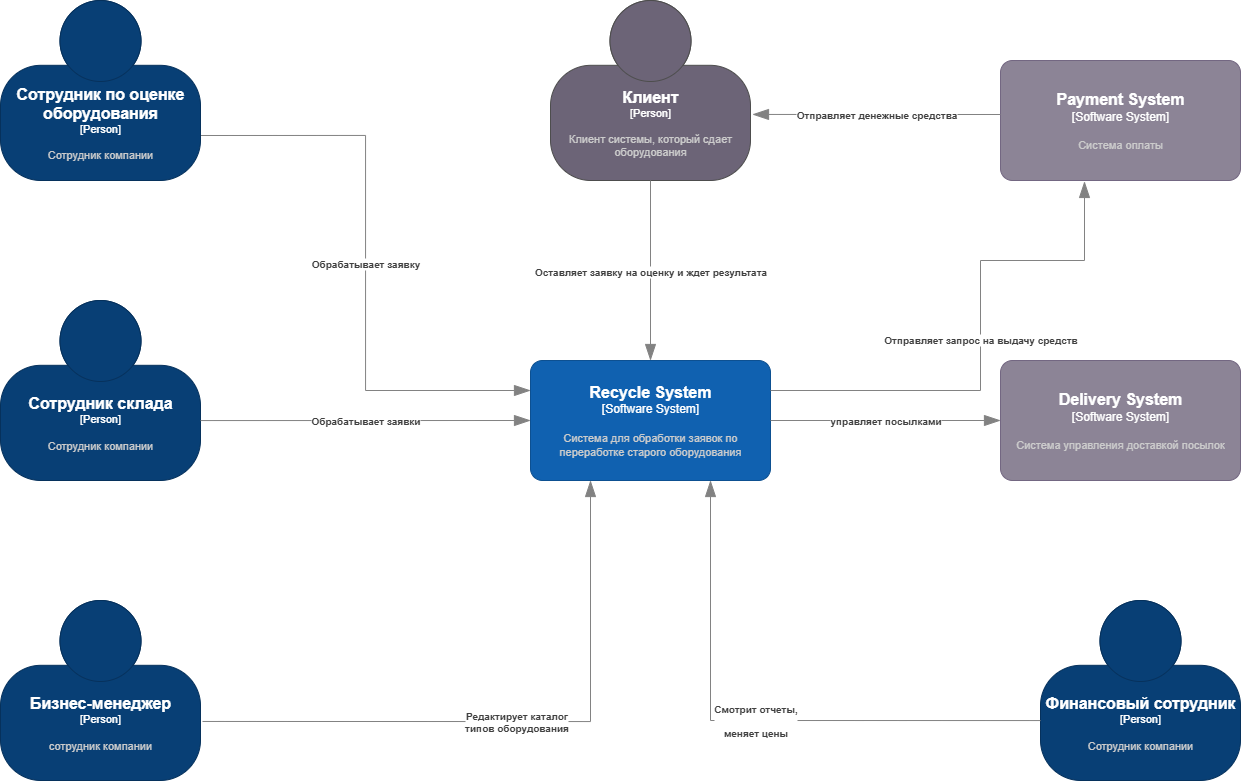

The diagram above was exported from draw.io. Its source (the exported page's mxGraphModel, read from the mxfile embedded in the PNG):
<mxGraphModel dx="1678" dy="914" grid="1" gridSize="10" guides="1" tooltips="1" connect="1" arrows="1" fold="1" page="1" pageScale="1" pageWidth="4681" pageHeight="3300" math="0" shadow="0">
  <root>
    <mxCell id="0" />
    <mxCell id="1" parent="0" />
    <object placeholders="1" c4Name="Recycle System" c4Type="Software System" c4Description="Система для обработки заявок по переработке старого оборудования " label="&lt;font style=&quot;font-size: 16px&quot;&gt;&lt;b&gt;%c4Name%&lt;/b&gt;&lt;/font&gt;&lt;div&gt;[%c4Type%]&lt;/div&gt;&lt;br&gt;&lt;div&gt;&lt;font style=&quot;font-size: 11px&quot;&gt;&lt;font color=&quot;#cccccc&quot;&gt;%c4Description%&lt;/font&gt;&lt;/div&gt;" id="gbsSxIu1CvI-wmO-M5Eq-2">
      <mxCell style="rounded=1;whiteSpace=wrap;html=1;labelBackgroundColor=none;fillColor=#1061B0;fontColor=#ffffff;align=center;arcSize=10;strokeColor=#0D5091;metaEdit=1;resizable=0;points=[[0.25,0,0],[0.5,0,0],[0.75,0,0],[1,0.25,0],[1,0.5,0],[1,0.75,0],[0.75,1,0],[0.5,1,0],[0.25,1,0],[0,0.75,0],[0,0.5,0],[0,0.25,0]];" vertex="1" parent="1">
        <mxGeometry x="700" y="770" width="240" height="120" as="geometry" />
      </mxCell>
    </object>
    <object placeholders="1" c4Name="Клиент" c4Type="Person" c4Description="Клиент системы, который сдает оборудования " label="&lt;font style=&quot;font-size: 16px&quot;&gt;&lt;b&gt;%c4Name%&lt;/b&gt;&lt;/font&gt;&lt;div&gt;[%c4Type%]&lt;/div&gt;&lt;br&gt;&lt;div&gt;&lt;font style=&quot;font-size: 11px&quot;&gt;&lt;font color=&quot;#cccccc&quot;&gt;%c4Description%&lt;/font&gt;&lt;/div&gt;" id="gbsSxIu1CvI-wmO-M5Eq-3">
      <mxCell style="html=1;fontSize=11;dashed=0;whiteSpace=wrap;fillColor=#6C6477;strokeColor=#4D4D4D;fontColor=#ffffff;shape=mxgraph.c4.person2;align=center;metaEdit=1;points=[[0.5,0,0],[1,0.5,0],[1,0.75,0],[0.75,1,0],[0.5,1,0],[0.25,1,0],[0,0.75,0],[0,0.5,0]];resizable=0;" vertex="1" parent="1">
        <mxGeometry x="720" y="410" width="200" height="180" as="geometry" />
      </mxCell>
    </object>
    <object placeholders="1" c4Type="Relationship" c4Description="Оставляет заявку на оценку и ждет результата" label="&lt;div style=&quot;text-align: left&quot;&gt;&lt;div style=&quot;text-align: center&quot;&gt;&lt;b&gt;%c4Description%&lt;/b&gt;&lt;/div&gt;" id="gbsSxIu1CvI-wmO-M5Eq-5">
      <mxCell style="endArrow=blockThin;html=1;fontSize=10;fontColor=#404040;strokeWidth=1;endFill=1;strokeColor=#828282;elbow=vertical;metaEdit=1;endSize=14;startSize=14;jumpStyle=arc;jumpSize=16;rounded=0;edgeStyle=orthogonalEdgeStyle;exitX=0.5;exitY=1;exitDx=0;exitDy=0;exitPerimeter=0;entryX=0.5;entryY=0;entryDx=0;entryDy=0;entryPerimeter=0;" edge="1" parent="1" source="gbsSxIu1CvI-wmO-M5Eq-3" target="gbsSxIu1CvI-wmO-M5Eq-2">
        <mxGeometry width="240" relative="1" as="geometry">
          <mxPoint x="480" y="680" as="sourcePoint" />
          <mxPoint x="720" y="680" as="targetPoint" />
          <mxPoint as="offset" />
        </mxGeometry>
      </mxCell>
    </object>
    <object placeholders="1" c4Name="Сотрудник склада " c4Type="Person" c4Description="Сотрудник компании" label="&lt;font style=&quot;font-size: 16px&quot;&gt;&lt;b&gt;%c4Name%&lt;/b&gt;&lt;/font&gt;&lt;div&gt;[%c4Type%]&lt;/div&gt;&lt;br&gt;&lt;div&gt;&lt;font style=&quot;font-size: 11px&quot;&gt;&lt;font color=&quot;#cccccc&quot;&gt;%c4Description%&lt;/font&gt;&lt;/div&gt;" id="gbsSxIu1CvI-wmO-M5Eq-7">
      <mxCell style="html=1;fontSize=11;dashed=0;whiteSpace=wrap;fillColor=#083F75;strokeColor=#06315C;fontColor=#ffffff;shape=mxgraph.c4.person2;align=center;metaEdit=1;points=[[0.5,0,0],[1,0.5,0],[1,0.75,0],[0.75,1,0],[0.5,1,0],[0.25,1,0],[0,0.75,0],[0,0.5,0]];resizable=0;" vertex="1" parent="1">
        <mxGeometry x="170" y="710" width="200" height="180" as="geometry" />
      </mxCell>
    </object>
    <object placeholders="1" c4Name="Бизнес-менеджер" c4Type="Person" c4Description="сотрудник компании" label="&lt;font style=&quot;font-size: 16px&quot;&gt;&lt;b&gt;%c4Name%&lt;/b&gt;&lt;/font&gt;&lt;div&gt;[%c4Type%]&lt;/div&gt;&lt;br&gt;&lt;div&gt;&lt;font style=&quot;font-size: 11px&quot;&gt;&lt;font color=&quot;#cccccc&quot;&gt;%c4Description%&lt;/font&gt;&lt;/div&gt;" id="gbsSxIu1CvI-wmO-M5Eq-8">
      <mxCell style="html=1;fontSize=11;dashed=0;whiteSpace=wrap;fillColor=#083F75;strokeColor=#06315C;fontColor=#ffffff;shape=mxgraph.c4.person2;align=center;metaEdit=1;points=[[0.5,0,0],[1,0.5,0],[1,0.75,0],[0.75,1,0],[0.5,1,0],[0.25,1,0],[0,0.75,0],[0,0.5,0]];resizable=0;" vertex="1" parent="1">
        <mxGeometry x="170" y="1010" width="200" height="180" as="geometry" />
      </mxCell>
    </object>
    <object placeholders="1" c4Name="Delivery System " c4Type="Software System" c4Description="Система управления доставкой посылок " label="&lt;font style=&quot;font-size: 16px&quot;&gt;&lt;b&gt;%c4Name%&lt;/b&gt;&lt;/font&gt;&lt;div&gt;[%c4Type%]&lt;/div&gt;&lt;br&gt;&lt;div&gt;&lt;font style=&quot;font-size: 11px&quot;&gt;&lt;font color=&quot;#cccccc&quot;&gt;%c4Description%&lt;/font&gt;&lt;/div&gt;" id="gbsSxIu1CvI-wmO-M5Eq-9">
      <mxCell style="rounded=1;whiteSpace=wrap;html=1;labelBackgroundColor=none;fillColor=#8C8496;fontColor=#ffffff;align=center;arcSize=10;strokeColor=#736782;metaEdit=1;resizable=0;points=[[0.25,0,0],[0.5,0,0],[0.75,0,0],[1,0.25,0],[1,0.5,0],[1,0.75,0],[0.75,1,0],[0.5,1,0],[0.25,1,0],[0,0.75,0],[0,0.5,0],[0,0.25,0]];" vertex="1" parent="1">
        <mxGeometry x="1170" y="770" width="240" height="120" as="geometry" />
      </mxCell>
    </object>
    <object placeholders="1" c4Type="Relationship" c4Description="Обрабатывает заявку" label="&lt;div style=&quot;text-align: left&quot;&gt;&lt;div style=&quot;text-align: center&quot;&gt;&lt;b&gt;%c4Description%&lt;/b&gt;&lt;/div&gt;" id="gbsSxIu1CvI-wmO-M5Eq-11">
      <mxCell style="endArrow=blockThin;html=1;fontSize=10;fontColor=#404040;strokeWidth=1;endFill=1;strokeColor=#828282;elbow=vertical;metaEdit=1;endSize=14;startSize=14;jumpStyle=arc;jumpSize=16;rounded=0;edgeStyle=orthogonalEdgeStyle;exitX=1;exitY=0.75;exitDx=0;exitDy=0;exitPerimeter=0;entryX=0;entryY=0.25;entryDx=0;entryDy=0;entryPerimeter=0;" edge="1" parent="1" source="gbsSxIu1CvI-wmO-M5Eq-12" target="gbsSxIu1CvI-wmO-M5Eq-2">
        <mxGeometry width="240" relative="1" as="geometry">
          <mxPoint x="502" y="558.98" as="sourcePoint" />
          <mxPoint x="670" y="830" as="targetPoint" />
          <mxPoint as="offset" />
          <Array as="points">
            <mxPoint x="535" y="545" />
            <mxPoint x="535" y="800" />
          </Array>
        </mxGeometry>
      </mxCell>
    </object>
    <object placeholders="1" c4Name="Сотрудник по оценке оборудования" c4Type="Person" c4Description="Сотрудник компании" label="&lt;font style=&quot;font-size: 16px&quot;&gt;&lt;b&gt;%c4Name%&lt;/b&gt;&lt;/font&gt;&lt;div&gt;[%c4Type%]&lt;/div&gt;&lt;br&gt;&lt;div&gt;&lt;font style=&quot;font-size: 11px&quot;&gt;&lt;font color=&quot;#cccccc&quot;&gt;%c4Description%&lt;/font&gt;&lt;/div&gt;" id="gbsSxIu1CvI-wmO-M5Eq-12">
      <mxCell style="html=1;fontSize=11;dashed=0;whiteSpace=wrap;fillColor=#083F75;strokeColor=#06315C;fontColor=#ffffff;shape=mxgraph.c4.person2;align=center;metaEdit=1;points=[[0.5,0,0],[1,0.5,0],[1,0.75,0],[0.75,1,0],[0.5,1,0],[0.25,1,0],[0,0.75,0],[0,0.5,0]];resizable=0;" vertex="1" parent="1">
        <mxGeometry x="170" y="410" width="200" height="180" as="geometry" />
      </mxCell>
    </object>
    <object placeholders="1" c4Type="Relationship" c4Description="Обрабатывает заявки" label="&lt;div style=&quot;text-align: left&quot;&gt;&lt;div style=&quot;text-align: center&quot;&gt;&lt;b&gt;%c4Description%&lt;/b&gt;&lt;/div&gt;" id="gbsSxIu1CvI-wmO-M5Eq-13">
      <mxCell style="endArrow=blockThin;html=1;fontSize=10;fontColor=#404040;strokeWidth=1;endFill=1;strokeColor=#828282;elbow=vertical;metaEdit=1;endSize=14;startSize=14;jumpStyle=arc;jumpSize=16;rounded=0;edgeStyle=orthogonalEdgeStyle;exitX=1;exitY=0.667;exitDx=0;exitDy=0;exitPerimeter=0;entryX=0;entryY=0.5;entryDx=0;entryDy=0;entryPerimeter=0;" edge="1" parent="1" source="gbsSxIu1CvI-wmO-M5Eq-7" target="gbsSxIu1CvI-wmO-M5Eq-2">
        <mxGeometry width="240" relative="1" as="geometry">
          <mxPoint x="430" y="830" as="sourcePoint" />
          <mxPoint x="670" y="860" as="targetPoint" />
          <Array as="points" />
        </mxGeometry>
      </mxCell>
    </object>
    <object placeholders="1" c4Type="Relationship" c4Description="Редактирует каталог &#10;типов оборудования" label="&lt;div style=&quot;text-align: left&quot;&gt;&lt;div style=&quot;text-align: center&quot;&gt;&lt;b&gt;%c4Description%&lt;/b&gt;&lt;/div&gt;" id="gbsSxIu1CvI-wmO-M5Eq-16">
      <mxCell style="endArrow=blockThin;html=1;fontSize=10;fontColor=#404040;strokeWidth=1;endFill=1;strokeColor=#828282;elbow=vertical;metaEdit=1;endSize=14;startSize=14;jumpStyle=arc;jumpSize=16;rounded=0;edgeStyle=orthogonalEdgeStyle;exitX=1.01;exitY=0.672;exitDx=0;exitDy=0;exitPerimeter=0;entryX=0.25;entryY=1;entryDx=0;entryDy=0;entryPerimeter=0;" edge="1" parent="1" source="gbsSxIu1CvI-wmO-M5Eq-8" target="gbsSxIu1CvI-wmO-M5Eq-2">
        <mxGeometry width="240" relative="1" as="geometry">
          <mxPoint x="410" y="1130" as="sourcePoint" />
          <mxPoint x="650" y="1130" as="targetPoint" />
        </mxGeometry>
      </mxCell>
    </object>
    <object placeholders="1" c4Name="Финансовый сотрудник" c4Type="Person" c4Description="Сотрудник компании" label="&lt;font style=&quot;font-size: 16px&quot;&gt;&lt;b&gt;%c4Name%&lt;/b&gt;&lt;/font&gt;&lt;div&gt;[%c4Type%]&lt;/div&gt;&lt;br&gt;&lt;div&gt;&lt;font style=&quot;font-size: 11px&quot;&gt;&lt;font color=&quot;#cccccc&quot;&gt;%c4Description%&lt;/font&gt;&lt;/div&gt;" id="gbsSxIu1CvI-wmO-M5Eq-17">
      <mxCell style="html=1;fontSize=11;dashed=0;whiteSpace=wrap;fillColor=#083F75;strokeColor=#06315C;fontColor=#ffffff;shape=mxgraph.c4.person2;align=center;metaEdit=1;points=[[0.5,0,0],[1,0.5,0],[1,0.75,0],[0.75,1,0],[0.5,1,0],[0.25,1,0],[0,0.75,0],[0,0.5,0]];resizable=0;" vertex="1" parent="1">
        <mxGeometry x="1210" y="1010" width="200" height="180" as="geometry" />
      </mxCell>
    </object>
    <object placeholders="1" c4Type="Relationship" c4Description="Смотрит отчеты,&#10;&#10;меняет цены" label="&lt;div style=&quot;text-align: left&quot;&gt;&lt;div style=&quot;text-align: center&quot;&gt;&lt;b&gt;%c4Description%&lt;/b&gt;&lt;/div&gt;" id="gbsSxIu1CvI-wmO-M5Eq-20">
      <mxCell style="endArrow=blockThin;html=1;fontSize=10;fontColor=#404040;strokeWidth=1;endFill=1;strokeColor=#828282;elbow=vertical;metaEdit=1;endSize=14;startSize=14;jumpStyle=arc;jumpSize=16;rounded=0;edgeStyle=orthogonalEdgeStyle;exitX=0;exitY=0.667;exitDx=0;exitDy=0;exitPerimeter=0;entryX=0.75;entryY=1;entryDx=0;entryDy=0;entryPerimeter=0;" edge="1" parent="1" source="gbsSxIu1CvI-wmO-M5Eq-17" target="gbsSxIu1CvI-wmO-M5Eq-2">
        <mxGeometry width="240" relative="1" as="geometry">
          <mxPoint x="900" y="1160" as="sourcePoint" />
          <mxPoint x="1140" y="1160" as="targetPoint" />
          <Array as="points">
            <mxPoint x="1200" y="1130" />
            <mxPoint x="880" y="1130" />
          </Array>
        </mxGeometry>
      </mxCell>
    </object>
    <object placeholders="1" c4Name="Payment System" c4Type="Software System" c4Description="Система оплаты " label="&lt;font style=&quot;font-size: 16px&quot;&gt;&lt;b&gt;%c4Name%&lt;/b&gt;&lt;/font&gt;&lt;div&gt;[%c4Type%]&lt;/div&gt;&lt;br&gt;&lt;div&gt;&lt;font style=&quot;font-size: 11px&quot;&gt;&lt;font color=&quot;#cccccc&quot;&gt;%c4Description%&lt;/font&gt;&lt;/div&gt;" id="gbsSxIu1CvI-wmO-M5Eq-21">
      <mxCell style="rounded=1;whiteSpace=wrap;html=1;labelBackgroundColor=none;fillColor=#8C8496;fontColor=#ffffff;align=center;arcSize=10;strokeColor=#736782;metaEdit=1;resizable=0;points=[[0.25,0,0],[0.5,0,0],[0.75,0,0],[1,0.25,0],[1,0.5,0],[1,0.75,0],[0.75,1,0],[0.5,1,0],[0.25,1,0],[0,0.75,0],[0,0.5,0],[0,0.25,0]];" vertex="1" parent="1">
        <mxGeometry x="1170" y="470" width="240" height="120" as="geometry" />
      </mxCell>
    </object>
    <object placeholders="1" c4Type="Relationship" c4Description="управляет посылками" label="&lt;div style=&quot;text-align: left&quot;&gt;&lt;div style=&quot;text-align: center&quot;&gt;&lt;b&gt;%c4Description%&lt;/b&gt;&lt;/div&gt;" id="gbsSxIu1CvI-wmO-M5Eq-22">
      <mxCell style="endArrow=blockThin;html=1;fontSize=10;fontColor=#404040;strokeWidth=1;endFill=1;strokeColor=#828282;elbow=vertical;metaEdit=1;endSize=14;startSize=14;jumpStyle=arc;jumpSize=16;rounded=0;edgeStyle=orthogonalEdgeStyle;exitX=1;exitY=0.5;exitDx=0;exitDy=0;exitPerimeter=0;entryX=0;entryY=0.5;entryDx=0;entryDy=0;entryPerimeter=0;" edge="1" parent="1" source="gbsSxIu1CvI-wmO-M5Eq-2" target="gbsSxIu1CvI-wmO-M5Eq-9">
        <mxGeometry width="240" relative="1" as="geometry">
          <mxPoint x="960" y="829.5" as="sourcePoint" />
          <mxPoint x="1150" y="830" as="targetPoint" />
        </mxGeometry>
      </mxCell>
    </object>
    <object placeholders="1" c4Type="Relationship" c4Description="Отправляет запрос на выдачу средств" label="&lt;div style=&quot;text-align: left&quot;&gt;&lt;div style=&quot;text-align: center&quot;&gt;&lt;b&gt;%c4Description%&lt;/b&gt;&lt;/div&gt;" id="gbsSxIu1CvI-wmO-M5Eq-23">
      <mxCell style="endArrow=blockThin;html=1;fontSize=10;fontColor=#404040;strokeWidth=1;endFill=1;strokeColor=#828282;elbow=vertical;metaEdit=1;endSize=14;startSize=14;jumpStyle=arc;jumpSize=16;rounded=0;edgeStyle=orthogonalEdgeStyle;exitX=1;exitY=0.25;exitDx=0;exitDy=0;exitPerimeter=0;entryX=0.35;entryY=1.008;entryDx=0;entryDy=0;entryPerimeter=0;" edge="1" parent="1" source="gbsSxIu1CvI-wmO-M5Eq-2" target="gbsSxIu1CvI-wmO-M5Eq-21">
        <mxGeometry width="240" relative="1" as="geometry">
          <mxPoint x="1010" y="720" as="sourcePoint" />
          <mxPoint x="1250" y="720" as="targetPoint" />
          <Array as="points">
            <mxPoint x="1150" y="800" />
            <mxPoint x="1150" y="670" />
            <mxPoint x="1254" y="670" />
          </Array>
        </mxGeometry>
      </mxCell>
    </object>
    <object placeholders="1" c4Type="Relationship" c4Description="Отправляет денежные средства " label="&lt;div style=&quot;text-align: left&quot;&gt;&lt;div style=&quot;text-align: center&quot;&gt;&lt;b&gt;%c4Description%&lt;/b&gt;&lt;/div&gt;" id="gbsSxIu1CvI-wmO-M5Eq-25">
      <mxCell style="endArrow=blockThin;html=1;fontSize=10;fontColor=#404040;strokeWidth=1;endFill=1;strokeColor=#828282;elbow=vertical;metaEdit=1;endSize=14;startSize=14;jumpStyle=arc;jumpSize=16;rounded=0;edgeStyle=orthogonalEdgeStyle;exitX=0;exitY=0.45;exitDx=0;exitDy=0;exitPerimeter=0;entryX=1.01;entryY=0.633;entryDx=0;entryDy=0;entryPerimeter=0;" edge="1" parent="1" source="gbsSxIu1CvI-wmO-M5Eq-21" target="gbsSxIu1CvI-wmO-M5Eq-3">
        <mxGeometry width="240" relative="1" as="geometry">
          <mxPoint x="940" y="630" as="sourcePoint" />
          <mxPoint x="1180" y="630" as="targetPoint" />
        </mxGeometry>
      </mxCell>
    </object>
  </root>
</mxGraphModel>